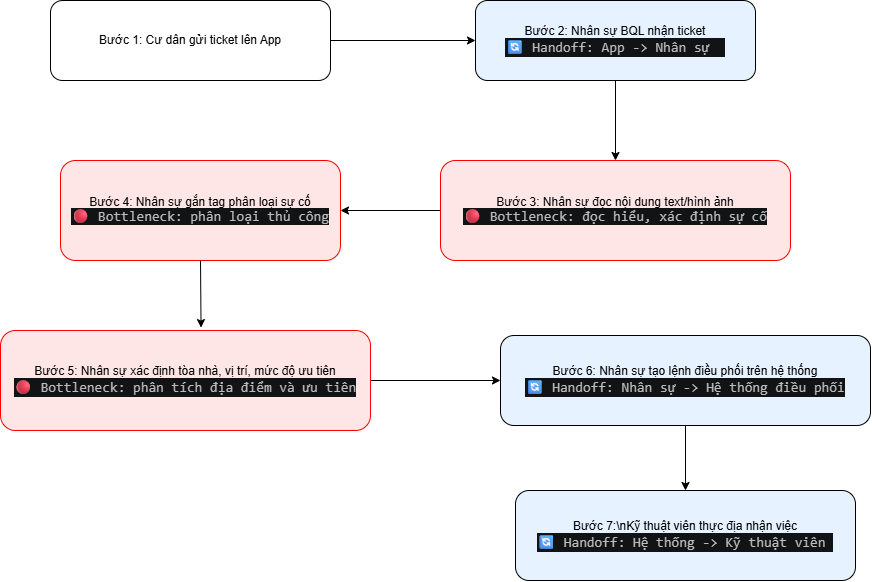

The diagram above was exported from draw.io. Its source (the exported page's mxGraphModel, read from the mxfile embedded in the PNG):
<mxGraphModel dx="2697" dy="1027" grid="1" gridSize="10" guides="1" tooltips="1" connect="1" arrows="1" fold="1" page="1" pageScale="1" pageWidth="827" pageHeight="1169" math="0" shadow="0">
  <root>
    <mxCell id="0" />
    <mxCell id="1" parent="0" />
    <mxCell id="9" style="edgeStyle=none;html=1;exitX=1;exitY=0.5;exitDx=0;exitDy=0;entryX=0;entryY=0.5;entryDx=0;entryDy=0;" edge="1" parent="1" source="2" target="3">
      <mxGeometry relative="1" as="geometry" />
    </mxCell>
    <mxCell id="2" value="Bước 1: Cư dân gửi ticket lên App" style="rounded=1;whiteSpace=wrap;html=1;fillColor=#ffffff;strokeColor=#000000;fontSize=12;" parent="1" vertex="1">
      <mxGeometry x="-180" y="160" width="280" height="80" as="geometry" />
    </mxCell>
    <mxCell id="10" style="edgeStyle=none;html=1;exitX=0.5;exitY=1;exitDx=0;exitDy=0;entryX=0.5;entryY=0;entryDx=0;entryDy=0;" edge="1" parent="1" source="3" target="4">
      <mxGeometry relative="1" as="geometry" />
    </mxCell>
    <mxCell id="3" value="Bước 2: Nhân sự BQL nhận ticket&lt;div&gt;&lt;div style=&quot;color: rgb(187, 190, 191); font-family: Consolas, &amp;quot;Courier New&amp;quot;, monospace; font-size: 14px; line-height: 19px; white-space: pre;&quot;&gt;&lt;div style=&quot;color: rgb(187, 190, 191); background-color: rgb(18, 19, 20); line-height: 19px;&quot;&gt;&lt;span style=&quot;color: #bbbebf;&quot;&gt;🔄 Handoff: App -&amp;gt; Nhân sự &amp;nbsp;&lt;/span&gt;&lt;/div&gt;&lt;/div&gt;&lt;/div&gt;" style="rounded=1;whiteSpace=wrap;html=1;fillColor=#e6f2ff;strokeColor=#000000;fontSize=12;" parent="1" vertex="1">
      <mxGeometry x="245" y="160" width="280" height="80" as="geometry" />
    </mxCell>
    <mxCell id="11" style="edgeStyle=none;html=1;exitX=0;exitY=0.5;exitDx=0;exitDy=0;entryX=1;entryY=0.5;entryDx=0;entryDy=0;" edge="1" parent="1" source="4" target="5">
      <mxGeometry relative="1" as="geometry" />
    </mxCell>
    <mxCell id="4" value="Bước 3: Nhân sự đọc nội dung text/hình ảnh&lt;div&gt;&lt;span style=&quot;color: rgb(187, 190, 191); background-color: rgb(18, 19, 20);&quot;&gt; &lt;/span&gt;&lt;span style=&quot;color: rgb(187, 190, 191); background-color: rgb(18, 19, 20); font-family: Consolas, &amp;quot;Courier New&amp;quot;, monospace; font-size: 14px; white-space: pre;&quot;&gt;🔴 Bottleneck: đọc hiểu, xác định sự cố&lt;/span&gt;&lt;/div&gt;" style="rounded=1;whiteSpace=wrap;html=1;fillColor=#ffe6e6;strokeColor=#ff0000;fontSize=12;" parent="1" vertex="1">
      <mxGeometry x="210" y="320" width="350" height="100" as="geometry" />
    </mxCell>
    <mxCell id="5" value="Bước 4: Nhân sự gắn tag phân loại sự cố&lt;div&gt;&lt;span style=&quot;color: rgb(187, 190, 191); background-color: rgb(18, 19, 20); font-family: Consolas, &amp;quot;Courier New&amp;quot;, monospace; font-size: 14px; white-space: pre;&quot;&gt;🔴 Bottleneck: phân loại thủ công&lt;/span&gt;&lt;/div&gt;" style="rounded=1;whiteSpace=wrap;html=1;fillColor=#ffe6e6;strokeColor=#ff0000;fontSize=12;" parent="1" vertex="1">
      <mxGeometry x="-170" y="320" width="280" height="100" as="geometry" />
    </mxCell>
    <mxCell id="13" style="edgeStyle=none;html=1;exitX=1;exitY=0.5;exitDx=0;exitDy=0;entryX=0;entryY=0.5;entryDx=0;entryDy=0;" edge="1" parent="1" source="6" target="7">
      <mxGeometry relative="1" as="geometry" />
    </mxCell>
    <mxCell id="6" value="Bước 5: Nhân sự xác định tòa nhà, vị trí, mức độ ưu tiên&lt;div&gt;&lt;div style=&quot;color: rgb(187, 190, 191); background-color: rgb(18, 19, 20); font-family: Consolas, &amp;quot;Courier New&amp;quot;, monospace; font-size: 14px; line-height: 19px; white-space: pre;&quot;&gt;&lt;span style=&quot;color: #bbbebf;&quot;&gt;🔴 Bottleneck: phân tích địa điểm và ưu tiên&lt;/span&gt;&lt;/div&gt;&lt;/div&gt;" style="rounded=1;whiteSpace=wrap;html=1;fillColor=#ffe6e6;strokeColor=#ff0000;fontSize=12;" parent="1" vertex="1">
      <mxGeometry x="-230" y="490" width="370" height="100" as="geometry" />
    </mxCell>
    <mxCell id="14" style="edgeStyle=none;html=1;entryX=0.5;entryY=0;entryDx=0;entryDy=0;" edge="1" parent="1" source="7" target="8">
      <mxGeometry relative="1" as="geometry" />
    </mxCell>
    <mxCell id="7" value="Bước 6: Nhân sự tạo lệnh điều phối trên hệ thống&lt;div&gt;&lt;div style=&quot;color: rgb(187, 190, 191); background-color: rgb(18, 19, 20); font-family: Consolas, &amp;quot;Courier New&amp;quot;, monospace; font-size: 14px; line-height: 19px; white-space: pre;&quot;&gt;&lt;span style=&quot;color: rgb(187, 190, 191);&quot;&gt;🔄 Handoff: Nhân sự -&amp;gt; Hệ thống điều phối&lt;/span&gt;&lt;/div&gt;&lt;/div&gt;" style="rounded=1;whiteSpace=wrap;html=1;fillColor=#e6f2ff;strokeColor=#000000;fontSize=12;" parent="1" vertex="1">
      <mxGeometry x="270" y="495" width="370" height="90" as="geometry" />
    </mxCell>
    <mxCell id="8" value="Bước 7:\nKỹ thuật viên thực địa nhận việc&lt;div&gt;&lt;div style=&quot;color: rgb(187, 190, 191); background-color: rgb(18, 19, 20); font-family: Consolas, &amp;quot;Courier New&amp;quot;, monospace; font-size: 14px; line-height: 19px; white-space: pre;&quot;&gt;&lt;span style=&quot;color: #bbbebf;&quot;&gt;🔄 Handoff: Hệ thống -&amp;gt; Kỹ thuật viên &lt;/span&gt;&lt;/div&gt;&lt;/div&gt;" style="rounded=1;whiteSpace=wrap;html=1;fillColor=#e6f2ff;strokeColor=#000000;fontSize=12;" parent="1" vertex="1">
      <mxGeometry x="285" y="650" width="340" height="90" as="geometry" />
    </mxCell>
    <mxCell id="12" style="edgeStyle=none;html=1;exitX=0.5;exitY=1;exitDx=0;exitDy=0;entryX=0.542;entryY=-0.029;entryDx=0;entryDy=0;entryPerimeter=0;" edge="1" parent="1" source="5" target="6">
      <mxGeometry relative="1" as="geometry" />
    </mxCell>
  </root>
</mxGraphModel>